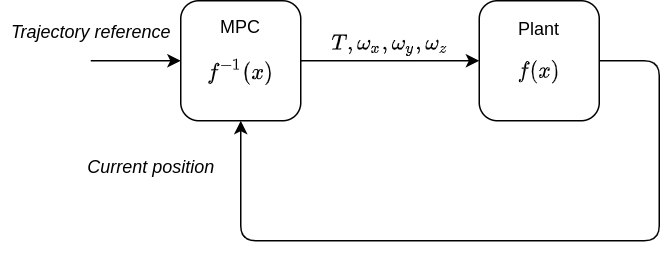

The diagram above was exported from draw.io. Its source (the exported page's mxGraphModel, read from the mxfile embedded in the PNG):
<mxGraphModel dx="813" dy="466" grid="1" gridSize="10" guides="1" tooltips="1" connect="1" arrows="1" fold="1" page="1" pageScale="1" pageWidth="850" pageHeight="1100" math="1" shadow="0">
  <root>
    <mxCell id="0" />
    <mxCell id="1" parent="0" />
    <mxCell id="QiWgcawQjdrya0NElQC6-12" style="edgeStyle=orthogonalEdgeStyle;rounded=1;orthogonalLoop=1;jettySize=auto;html=1;exitX=1;exitY=0.5;exitDx=0;exitDy=0;entryX=0;entryY=0.5;entryDx=0;entryDy=0;" edge="1" parent="1" source="QiWgcawQjdrya0NElQC6-13" target="QiWgcawQjdrya0NElQC6-15">
      <mxGeometry relative="1" as="geometry" />
    </mxCell>
    <mxCell id="QiWgcawQjdrya0NElQC6-13" value="MPC $$f^{-1}(x)$$" style="whiteSpace=wrap;html=1;aspect=fixed;rounded=1;" vertex="1" parent="1">
      <mxGeometry x="200" y="280" width="80" height="80" as="geometry" />
    </mxCell>
    <mxCell id="QiWgcawQjdrya0NElQC6-14" style="edgeStyle=orthogonalEdgeStyle;rounded=1;orthogonalLoop=1;jettySize=auto;html=1;entryX=0.5;entryY=1;entryDx=0;entryDy=0;" edge="1" parent="1" source="QiWgcawQjdrya0NElQC6-15" target="QiWgcawQjdrya0NElQC6-13">
      <mxGeometry relative="1" as="geometry">
        <Array as="points">
          <mxPoint x="519" y="320" />
          <mxPoint x="519" y="440" />
          <mxPoint x="240" y="440" />
        </Array>
        <mxPoint x="120" y="340" as="targetPoint" />
      </mxGeometry>
    </mxCell>
    <mxCell id="QiWgcawQjdrya0NElQC6-15" value="Plant&lt;br&gt;$$f(x)$$" style="whiteSpace=wrap;html=1;aspect=fixed;rounded=1;" vertex="1" parent="1">
      <mxGeometry x="399" y="280" width="80" height="80" as="geometry" />
    </mxCell>
    <mxCell id="QiWgcawQjdrya0NElQC6-16" style="edgeStyle=orthogonalEdgeStyle;rounded=1;orthogonalLoop=1;jettySize=auto;html=1;exitX=1;exitY=0.5;exitDx=0;exitDy=0;entryX=0;entryY=0.5;entryDx=0;entryDy=0;" edge="1" parent="1" target="QiWgcawQjdrya0NElQC6-13">
      <mxGeometry relative="1" as="geometry">
        <mxPoint x="140" y="320" as="sourcePoint" />
      </mxGeometry>
    </mxCell>
    <mxCell id="QiWgcawQjdrya0NElQC6-19" value="$$T,&lt;br&gt;\omega_x, \omega_y, \omega_z$$" style="text;html=1;strokeColor=none;fillColor=none;align=center;verticalAlign=middle;whiteSpace=wrap;rounded=0;" vertex="1" parent="1">
      <mxGeometry x="320" y="300" width="40" height="20" as="geometry" />
    </mxCell>
    <mxCell id="QiWgcawQjdrya0NElQC6-20" value="&lt;i&gt;Trajectory reference&lt;/i&gt;" style="text;html=1;align=center;verticalAlign=middle;resizable=0;points=[];autosize=1;strokeColor=none;" vertex="1" parent="1">
      <mxGeometry x="80" y="290" width="120" height="20" as="geometry" />
    </mxCell>
    <mxCell id="QiWgcawQjdrya0NElQC6-21" value="&lt;i&gt;Current position&lt;/i&gt;" style="text;html=1;align=center;verticalAlign=middle;resizable=0;points=[];autosize=1;strokeColor=none;" vertex="1" parent="1">
      <mxGeometry x="130" y="380" width="100" height="20" as="geometry" />
    </mxCell>
  </root>
</mxGraphModel>